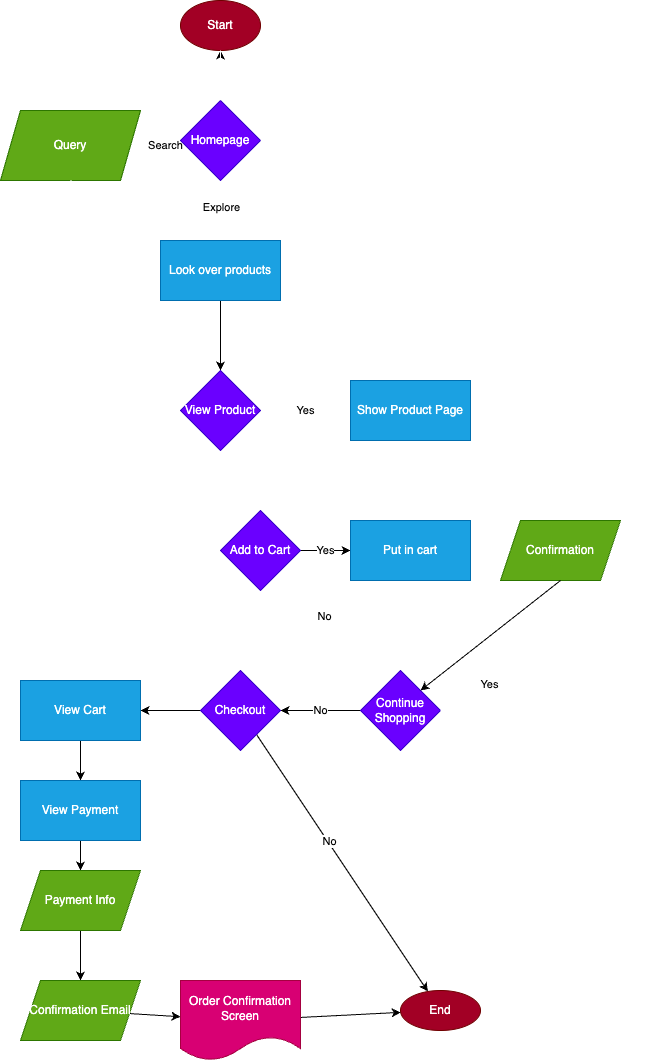

The diagram above was exported from draw.io. Its source (the exported page's mxGraphModel, read from the mxfile embedded in the PNG):
<mxGraphModel dx="743" dy="419" grid="1" gridSize="10" guides="1" tooltips="1" connect="1" arrows="1" fold="1" page="1" pageScale="1" pageWidth="850" pageHeight="1100" math="0" shadow="0">
  <root>
    <mxCell id="0" />
    <mxCell id="1" parent="0" />
    <mxCell id="2" value="Start" style="ellipse;whiteSpace=wrap;html=1;fillColor=#a20025;fontColor=#ffffff;strokeColor=#6F0000;" parent="1" vertex="1">
      <mxGeometry x="180" y="10" width="80" height="50" as="geometry" />
    </mxCell>
    <mxCell id="6" value="" style="edgeStyle=none;html=1;fillColor=#f5f5f5;strokeColor=#FFFFFF;" parent="1" source="3" target="5" edge="1">
      <mxGeometry relative="1" as="geometry" />
    </mxCell>
    <mxCell id="27" value="Search" style="edgeLabel;html=1;align=center;verticalAlign=middle;resizable=0;points=[];" parent="6" vertex="1" connectable="0">
      <mxGeometry x="-0.3087" y="2" relative="1" as="geometry">
        <mxPoint as="offset" />
      </mxGeometry>
    </mxCell>
    <mxCell id="25" value="" style="edgeStyle=none;html=1;fillColor=#f5f5f5;strokeColor=#FFFFFF;gradientColor=#b3b3b3;" parent="1" source="3" target="10" edge="1">
      <mxGeometry relative="1" as="geometry" />
    </mxCell>
    <mxCell id="26" value="Explore" style="edgeLabel;html=1;align=center;verticalAlign=middle;resizable=0;points=[];" parent="25" vertex="1" connectable="0">
      <mxGeometry x="-0.1305" relative="1" as="geometry">
        <mxPoint as="offset" />
      </mxGeometry>
    </mxCell>
    <mxCell id="59" value="" style="edgeStyle=none;html=1;" edge="1" parent="1" source="3" target="2">
      <mxGeometry relative="1" as="geometry" />
    </mxCell>
    <mxCell id="3" value="Homepage" style="rhombus;whiteSpace=wrap;html=1;fillColor=#6a00ff;fontColor=#ffffff;strokeColor=#3700CC;" parent="1" vertex="1">
      <mxGeometry x="180" y="110" width="80" height="80" as="geometry" />
    </mxCell>
    <mxCell id="4" value="" style="endArrow=classic;html=1;exitX=0.5;exitY=1;exitDx=0;exitDy=0;entryX=0.5;entryY=0;entryDx=0;entryDy=0;fillColor=#f5f5f5;strokeColor=#FFFFFF;" parent="1" source="2" edge="1">
      <mxGeometry width="50" height="50" relative="1" as="geometry">
        <mxPoint x="410" y="190" as="sourcePoint" />
        <mxPoint x="220" y="110" as="targetPoint" />
      </mxGeometry>
    </mxCell>
    <mxCell id="5" value="Query" style="shape=parallelogram;perimeter=parallelogramPerimeter;whiteSpace=wrap;html=1;fixedSize=1;fillColor=#60a917;fontColor=#ffffff;strokeColor=#2D7600;" parent="1" vertex="1">
      <mxGeometry y="120" width="140" height="70" as="geometry" />
    </mxCell>
    <mxCell id="14" value="" style="edgeStyle=none;html=1;" parent="1" source="10" target="13" edge="1">
      <mxGeometry relative="1" as="geometry" />
    </mxCell>
    <mxCell id="10" value="Look over products" style="rounded=0;whiteSpace=wrap;html=1;fillColor=#1ba1e2;fontColor=#ffffff;strokeColor=#006EAF;" parent="1" vertex="1">
      <mxGeometry x="160" y="250" width="120" height="60" as="geometry" />
    </mxCell>
    <mxCell id="12" value="" style="endArrow=classic;html=1;exitX=0.5;exitY=1;exitDx=0;exitDy=0;entryX=0;entryY=0;entryDx=0;entryDy=0;fillColor=#f5f5f5;strokeColor=#FFFFFF;" parent="1" source="5" target="10" edge="1">
      <mxGeometry width="50" height="50" relative="1" as="geometry">
        <mxPoint x="260" y="290" as="sourcePoint" />
        <mxPoint x="310" y="240" as="targetPoint" />
      </mxGeometry>
    </mxCell>
    <mxCell id="16" value="Yes" style="edgeStyle=none;html=1;strokeColor=#FFFFFF;" parent="1" source="13" edge="1">
      <mxGeometry relative="1" as="geometry">
        <mxPoint x="350" y="420" as="targetPoint" />
      </mxGeometry>
    </mxCell>
    <mxCell id="13" value="View Product" style="rhombus;whiteSpace=wrap;html=1;rounded=0;fillColor=#6a00ff;fontColor=#ffffff;strokeColor=#3700CC;" parent="1" vertex="1">
      <mxGeometry x="180" y="380" width="80" height="80" as="geometry" />
    </mxCell>
    <mxCell id="19" value="" style="edgeStyle=none;html=1;exitX=0.5;exitY=1;exitDx=0;exitDy=0;strokeColor=#FFFFFF;" parent="1" source="42" target="18" edge="1">
      <mxGeometry relative="1" as="geometry">
        <mxPoint x="400" y="460" as="sourcePoint" />
      </mxGeometry>
    </mxCell>
    <mxCell id="24" value="Yes" style="edgeStyle=none;html=1;" parent="1" source="18" target="48" edge="1">
      <mxGeometry relative="1" as="geometry">
        <mxPoint x="370" y="560" as="targetPoint" />
      </mxGeometry>
    </mxCell>
    <mxCell id="29" value="" style="edgeStyle=none;html=1;strokeColor=#FFFFFF;" parent="1" source="18" target="28" edge="1">
      <mxGeometry relative="1" as="geometry" />
    </mxCell>
    <mxCell id="50" value="No" style="edgeLabel;html=1;align=center;verticalAlign=middle;resizable=0;points=[];" parent="29" vertex="1" connectable="0">
      <mxGeometry x="-0.2032" y="5" relative="1" as="geometry">
        <mxPoint as="offset" />
      </mxGeometry>
    </mxCell>
    <mxCell id="18" value="Add to Cart" style="rhombus;whiteSpace=wrap;html=1;fillColor=#6a00ff;fontColor=#ffffff;strokeColor=#3700CC;" parent="1" vertex="1">
      <mxGeometry x="220" y="520" width="80" height="80" as="geometry" />
    </mxCell>
    <mxCell id="23" value="Confirmation" style="shape=parallelogram;perimeter=parallelogramPerimeter;whiteSpace=wrap;html=1;fixedSize=1;fillColor=#60a917;fontColor=#ffffff;strokeColor=#2D7600;" parent="1" vertex="1">
      <mxGeometry x="500" y="530" width="120" height="60" as="geometry" />
    </mxCell>
    <mxCell id="35" value="No" style="edgeStyle=none;html=1;" parent="1" source="28" target="34" edge="1">
      <mxGeometry relative="1" as="geometry" />
    </mxCell>
    <mxCell id="28" value="Continue Shopping" style="rhombus;whiteSpace=wrap;html=1;fillColor=#6a00ff;fontColor=#ffffff;strokeColor=#3700CC;" parent="1" vertex="1">
      <mxGeometry x="360" y="680" width="80" height="80" as="geometry" />
    </mxCell>
    <mxCell id="30" value="" style="endArrow=classic;html=1;entryX=1;entryY=0;entryDx=0;entryDy=0;exitX=0.5;exitY=1;exitDx=0;exitDy=0;" parent="1" source="23" target="28" edge="1">
      <mxGeometry width="50" height="50" relative="1" as="geometry">
        <mxPoint x="510" y="690" as="sourcePoint" />
        <mxPoint x="450" y="560" as="targetPoint" />
      </mxGeometry>
    </mxCell>
    <mxCell id="32" value="" style="curved=1;endArrow=classic;html=1;entryX=1;entryY=0.5;entryDx=0;entryDy=0;exitX=1;exitY=0.5;exitDx=0;exitDy=0;fillColor=#f5f5f5;strokeColor=#FFFFFF;" parent="1" source="28" target="3" edge="1">
      <mxGeometry width="50" height="50" relative="1" as="geometry">
        <mxPoint x="640" y="680" as="sourcePoint" />
        <mxPoint x="330" y="240" as="targetPoint" />
        <Array as="points">
          <mxPoint x="670" y="610" />
          <mxPoint x="670" y="440" />
          <mxPoint x="610" y="310" />
          <mxPoint x="350" y="380" />
        </Array>
      </mxGeometry>
    </mxCell>
    <mxCell id="33" value="Yes&lt;br&gt;" style="edgeLabel;html=1;align=center;verticalAlign=middle;resizable=0;points=[];" parent="32" vertex="1" connectable="0">
      <mxGeometry x="-0.8989" y="3" relative="1" as="geometry">
        <mxPoint as="offset" />
      </mxGeometry>
    </mxCell>
    <mxCell id="40" value="" style="edgeStyle=none;html=1;" parent="1" source="34" target="39" edge="1">
      <mxGeometry relative="1" as="geometry" />
    </mxCell>
    <mxCell id="41" value="No" style="edgeLabel;html=1;align=center;verticalAlign=middle;resizable=0;points=[];" parent="40" vertex="1" connectable="0">
      <mxGeometry x="-0.1694" y="1" relative="1" as="geometry">
        <mxPoint as="offset" />
      </mxGeometry>
    </mxCell>
    <mxCell id="45" value="" style="edgeStyle=none;html=1;" parent="1" source="34" target="44" edge="1">
      <mxGeometry relative="1" as="geometry" />
    </mxCell>
    <mxCell id="34" value="Checkout" style="rhombus;whiteSpace=wrap;html=1;fillColor=#6a00ff;fontColor=#ffffff;strokeColor=#3700CC;" parent="1" vertex="1">
      <mxGeometry x="200" y="680" width="80" height="80" as="geometry" />
    </mxCell>
    <mxCell id="39" value="End" style="ellipse;whiteSpace=wrap;html=1;fillColor=#a20025;fontColor=#ffffff;strokeColor=#6F0000;" parent="1" vertex="1">
      <mxGeometry x="400" y="1000" width="80" height="40" as="geometry" />
    </mxCell>
    <mxCell id="42" value="Show Product Page" style="rounded=0;whiteSpace=wrap;html=1;fillColor=#1ba1e2;fontColor=#ffffff;strokeColor=#006EAF;" parent="1" vertex="1">
      <mxGeometry x="350" y="390" width="120" height="60" as="geometry" />
    </mxCell>
    <mxCell id="47" value="" style="edgeStyle=none;html=1;" parent="1" source="44" target="46" edge="1">
      <mxGeometry relative="1" as="geometry" />
    </mxCell>
    <mxCell id="44" value="View Cart" style="whiteSpace=wrap;html=1;fillColor=#1ba1e2;fontColor=#ffffff;strokeColor=#006EAF;" parent="1" vertex="1">
      <mxGeometry x="20" y="690" width="120" height="60" as="geometry" />
    </mxCell>
    <mxCell id="52" value="" style="edgeStyle=none;html=1;" parent="1" source="46" target="51" edge="1">
      <mxGeometry relative="1" as="geometry" />
    </mxCell>
    <mxCell id="46" value="View Payment" style="whiteSpace=wrap;html=1;fillColor=#1ba1e2;fontColor=#ffffff;strokeColor=#006EAF;" parent="1" vertex="1">
      <mxGeometry x="20" y="790" width="120" height="60" as="geometry" />
    </mxCell>
    <mxCell id="49" value="" style="edgeStyle=none;html=1;strokeColor=#FFFFFF;" parent="1" source="48" target="23" edge="1">
      <mxGeometry relative="1" as="geometry" />
    </mxCell>
    <mxCell id="48" value="Put in cart" style="rounded=0;whiteSpace=wrap;html=1;fillColor=#1ba1e2;fontColor=#ffffff;strokeColor=#006EAF;" parent="1" vertex="1">
      <mxGeometry x="350" y="530" width="120" height="60" as="geometry" />
    </mxCell>
    <mxCell id="54" value="" style="edgeStyle=none;html=1;" parent="1" source="51" target="53" edge="1">
      <mxGeometry relative="1" as="geometry" />
    </mxCell>
    <mxCell id="51" value="Payment Info" style="shape=parallelogram;perimeter=parallelogramPerimeter;whiteSpace=wrap;html=1;fixedSize=1;fillColor=#60a917;fontColor=#ffffff;strokeColor=#2D7600;" parent="1" vertex="1">
      <mxGeometry x="20" y="880" width="120" height="60" as="geometry" />
    </mxCell>
    <mxCell id="56" value="" style="edgeStyle=none;html=1;" parent="1" source="53" target="57" edge="1">
      <mxGeometry relative="1" as="geometry">
        <mxPoint x="170" y="1020" as="targetPoint" />
      </mxGeometry>
    </mxCell>
    <mxCell id="53" value="Confirmation Email" style="shape=parallelogram;perimeter=parallelogramPerimeter;whiteSpace=wrap;html=1;fixedSize=1;fillColor=#60a917;fontColor=#ffffff;strokeColor=#2D7600;" parent="1" vertex="1">
      <mxGeometry x="20" y="990" width="120" height="60" as="geometry" />
    </mxCell>
    <mxCell id="58" value="" style="edgeStyle=none;html=1;" parent="1" source="57" target="39" edge="1">
      <mxGeometry relative="1" as="geometry" />
    </mxCell>
    <mxCell id="57" value="Order Confirmation Screen" style="shape=document;whiteSpace=wrap;html=1;boundedLbl=1;fillColor=#d80073;fontColor=#ffffff;strokeColor=#A50040;" parent="1" vertex="1">
      <mxGeometry x="180" y="990" width="120" height="80" as="geometry" />
    </mxCell>
  </root>
</mxGraphModel>